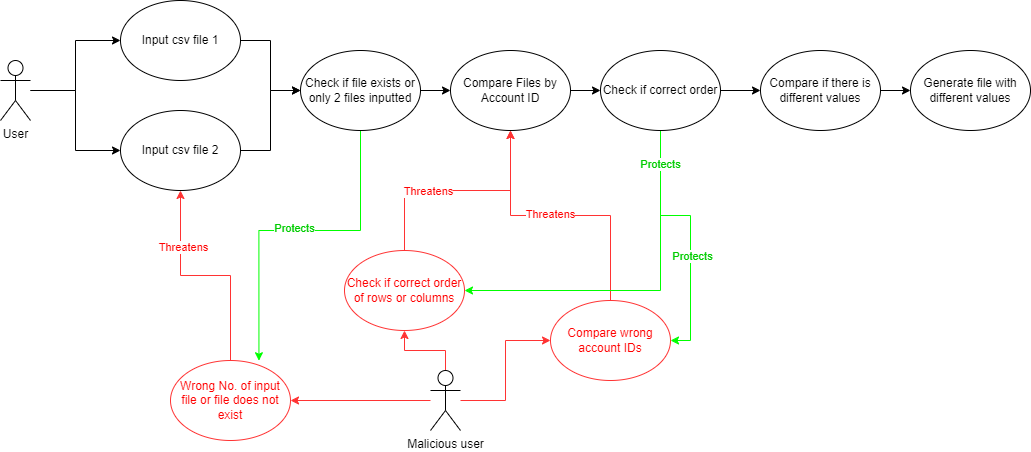

The diagram above was exported from draw.io. Its source (the exported page's mxGraphModel, read from the mxfile embedded in the PNG):
<mxGraphModel dx="1038" dy="547" grid="1" gridSize="10" guides="1" tooltips="1" connect="1" arrows="1" fold="1" page="1" pageScale="1" pageWidth="827" pageHeight="1169" math="0" shadow="0">
  <root>
    <mxCell id="0" />
    <mxCell id="1" parent="0" />
    <mxCell id="vRXCOLfGYLcnHhcoIoOm-4" style="edgeStyle=orthogonalEdgeStyle;rounded=0;orthogonalLoop=1;jettySize=auto;html=1;entryX=0;entryY=0.5;entryDx=0;entryDy=0;" edge="1" parent="1" source="vRXCOLfGYLcnHhcoIoOm-1" target="vRXCOLfGYLcnHhcoIoOm-2">
      <mxGeometry relative="1" as="geometry" />
    </mxCell>
    <mxCell id="vRXCOLfGYLcnHhcoIoOm-5" style="edgeStyle=orthogonalEdgeStyle;rounded=0;orthogonalLoop=1;jettySize=auto;html=1;entryX=0;entryY=0.5;entryDx=0;entryDy=0;" edge="1" parent="1" source="vRXCOLfGYLcnHhcoIoOm-1" target="vRXCOLfGYLcnHhcoIoOm-3">
      <mxGeometry relative="1" as="geometry" />
    </mxCell>
    <mxCell id="vRXCOLfGYLcnHhcoIoOm-1" value="User" style="shape=umlActor;verticalLabelPosition=bottom;verticalAlign=top;html=1;outlineConnect=0;" vertex="1" parent="1">
      <mxGeometry x="10" y="150" width="30" height="60" as="geometry" />
    </mxCell>
    <mxCell id="vRXCOLfGYLcnHhcoIoOm-7" style="edgeStyle=orthogonalEdgeStyle;rounded=0;orthogonalLoop=1;jettySize=auto;html=1;entryX=0;entryY=0.5;entryDx=0;entryDy=0;" edge="1" parent="1" source="vRXCOLfGYLcnHhcoIoOm-2" target="vRXCOLfGYLcnHhcoIoOm-6">
      <mxGeometry relative="1" as="geometry" />
    </mxCell>
    <mxCell id="vRXCOLfGYLcnHhcoIoOm-2" value="Input csv file 1" style="ellipse;whiteSpace=wrap;html=1;" vertex="1" parent="1">
      <mxGeometry x="130" y="90" width="120" height="80" as="geometry" />
    </mxCell>
    <mxCell id="vRXCOLfGYLcnHhcoIoOm-8" style="edgeStyle=orthogonalEdgeStyle;rounded=0;orthogonalLoop=1;jettySize=auto;html=1;entryX=0;entryY=0.5;entryDx=0;entryDy=0;" edge="1" parent="1" source="vRXCOLfGYLcnHhcoIoOm-3" target="vRXCOLfGYLcnHhcoIoOm-6">
      <mxGeometry relative="1" as="geometry" />
    </mxCell>
    <mxCell id="vRXCOLfGYLcnHhcoIoOm-3" value="Input csv file 2" style="ellipse;whiteSpace=wrap;html=1;" vertex="1" parent="1">
      <mxGeometry x="130" y="200" width="120" height="80" as="geometry" />
    </mxCell>
    <mxCell id="vRXCOLfGYLcnHhcoIoOm-12" style="edgeStyle=orthogonalEdgeStyle;rounded=0;orthogonalLoop=1;jettySize=auto;html=1;entryX=0;entryY=0.5;entryDx=0;entryDy=0;" edge="1" parent="1" source="vRXCOLfGYLcnHhcoIoOm-6" target="vRXCOLfGYLcnHhcoIoOm-9">
      <mxGeometry relative="1" as="geometry" />
    </mxCell>
    <mxCell id="vRXCOLfGYLcnHhcoIoOm-44" style="edgeStyle=orthogonalEdgeStyle;rounded=0;orthogonalLoop=1;jettySize=auto;html=1;entryX=0.737;entryY=0.003;entryDx=0;entryDy=0;entryPerimeter=0;fontColor=#00CC00;strokeColor=#00FF00;" edge="1" parent="1" source="vRXCOLfGYLcnHhcoIoOm-6" target="vRXCOLfGYLcnHhcoIoOm-24">
      <mxGeometry relative="1" as="geometry">
        <Array as="points">
          <mxPoint x="370" y="320" />
          <mxPoint x="268" y="320" />
        </Array>
      </mxGeometry>
    </mxCell>
    <mxCell id="vRXCOLfGYLcnHhcoIoOm-45" value="Protects" style="edgeLabel;html=1;align=center;verticalAlign=middle;resizable=0;points=[];fontColor=#00CC00;" vertex="1" connectable="0" parent="vRXCOLfGYLcnHhcoIoOm-44">
      <mxGeometry x="0.0053" y="-3" relative="1" as="geometry">
        <mxPoint as="offset" />
      </mxGeometry>
    </mxCell>
    <mxCell id="vRXCOLfGYLcnHhcoIoOm-6" value="Check if file exists or only 2 files inputted" style="ellipse;whiteSpace=wrap;html=1;" vertex="1" parent="1">
      <mxGeometry x="310" y="140" width="120" height="80" as="geometry" />
    </mxCell>
    <mxCell id="vRXCOLfGYLcnHhcoIoOm-13" style="edgeStyle=orthogonalEdgeStyle;rounded=0;orthogonalLoop=1;jettySize=auto;html=1;entryX=0;entryY=0.5;entryDx=0;entryDy=0;" edge="1" parent="1" source="vRXCOLfGYLcnHhcoIoOm-9" target="vRXCOLfGYLcnHhcoIoOm-35">
      <mxGeometry relative="1" as="geometry" />
    </mxCell>
    <mxCell id="vRXCOLfGYLcnHhcoIoOm-9" value="Compare Files by Account ID" style="ellipse;whiteSpace=wrap;html=1;" vertex="1" parent="1">
      <mxGeometry x="460" y="140" width="120" height="80" as="geometry" />
    </mxCell>
    <mxCell id="vRXCOLfGYLcnHhcoIoOm-15" style="edgeStyle=orthogonalEdgeStyle;rounded=0;orthogonalLoop=1;jettySize=auto;html=1;entryX=0;entryY=0.5;entryDx=0;entryDy=0;" edge="1" parent="1" source="vRXCOLfGYLcnHhcoIoOm-10" target="vRXCOLfGYLcnHhcoIoOm-14">
      <mxGeometry relative="1" as="geometry" />
    </mxCell>
    <mxCell id="vRXCOLfGYLcnHhcoIoOm-10" value="Compare if there is different values" style="ellipse;whiteSpace=wrap;html=1;" vertex="1" parent="1">
      <mxGeometry x="770" y="140" width="120" height="80" as="geometry" />
    </mxCell>
    <mxCell id="vRXCOLfGYLcnHhcoIoOm-14" value="Generate file with different values" style="ellipse;whiteSpace=wrap;html=1;" vertex="1" parent="1">
      <mxGeometry x="920" y="140" width="120" height="80" as="geometry" />
    </mxCell>
    <mxCell id="vRXCOLfGYLcnHhcoIoOm-25" style="edgeStyle=orthogonalEdgeStyle;rounded=0;orthogonalLoop=1;jettySize=auto;html=1;entryX=1;entryY=0.5;entryDx=0;entryDy=0;fontColor=#FF0000;strokeColor=#FF3333;" edge="1" parent="1" source="vRXCOLfGYLcnHhcoIoOm-16" target="vRXCOLfGYLcnHhcoIoOm-24">
      <mxGeometry relative="1" as="geometry" />
    </mxCell>
    <mxCell id="vRXCOLfGYLcnHhcoIoOm-29" style="edgeStyle=orthogonalEdgeStyle;rounded=0;orthogonalLoop=1;jettySize=auto;html=1;entryX=0;entryY=0.5;entryDx=0;entryDy=0;fontColor=#FF0000;strokeColor=#FF3333;" edge="1" parent="1" source="vRXCOLfGYLcnHhcoIoOm-16" target="vRXCOLfGYLcnHhcoIoOm-27">
      <mxGeometry relative="1" as="geometry" />
    </mxCell>
    <mxCell id="vRXCOLfGYLcnHhcoIoOm-32" style="edgeStyle=orthogonalEdgeStyle;rounded=0;orthogonalLoop=1;jettySize=auto;html=1;entryX=0.5;entryY=1;entryDx=0;entryDy=0;fontColor=#FF0000;strokeColor=#FF3333;" edge="1" parent="1" source="vRXCOLfGYLcnHhcoIoOm-16" target="vRXCOLfGYLcnHhcoIoOm-31">
      <mxGeometry relative="1" as="geometry" />
    </mxCell>
    <mxCell id="vRXCOLfGYLcnHhcoIoOm-16" value="Malicious user" style="shape=umlActor;verticalLabelPosition=bottom;verticalAlign=top;html=1;outlineConnect=0;" vertex="1" parent="1">
      <mxGeometry x="440" y="460" width="30" height="60" as="geometry" />
    </mxCell>
    <mxCell id="vRXCOLfGYLcnHhcoIoOm-26" style="edgeStyle=orthogonalEdgeStyle;rounded=0;orthogonalLoop=1;jettySize=auto;html=1;entryX=0.5;entryY=1;entryDx=0;entryDy=0;fontColor=#FF0000;strokeColor=#FF3333;" edge="1" parent="1" source="vRXCOLfGYLcnHhcoIoOm-24" target="vRXCOLfGYLcnHhcoIoOm-3">
      <mxGeometry relative="1" as="geometry" />
    </mxCell>
    <mxCell id="vRXCOLfGYLcnHhcoIoOm-39" value="Threatens" style="edgeLabel;html=1;align=center;verticalAlign=middle;resizable=0;points=[];fontColor=#FF0000;" vertex="1" connectable="0" parent="vRXCOLfGYLcnHhcoIoOm-26">
      <mxGeometry x="0.4945" y="-2" relative="1" as="geometry">
        <mxPoint as="offset" />
      </mxGeometry>
    </mxCell>
    <mxCell id="vRXCOLfGYLcnHhcoIoOm-24" value="&lt;font color=&quot;#ff0000&quot;&gt;Wrong No. of input file or file does not exist&lt;/font&gt;" style="ellipse;whiteSpace=wrap;html=1;strokeColor=#FF3333;" vertex="1" parent="1">
      <mxGeometry x="180" y="450" width="120" height="80" as="geometry" />
    </mxCell>
    <mxCell id="vRXCOLfGYLcnHhcoIoOm-30" style="edgeStyle=orthogonalEdgeStyle;rounded=0;orthogonalLoop=1;jettySize=auto;html=1;entryX=0.5;entryY=1;entryDx=0;entryDy=0;fontColor=#FF0000;strokeColor=#FF3333;" edge="1" parent="1" source="vRXCOLfGYLcnHhcoIoOm-27" target="vRXCOLfGYLcnHhcoIoOm-9">
      <mxGeometry relative="1" as="geometry" />
    </mxCell>
    <mxCell id="vRXCOLfGYLcnHhcoIoOm-41" value="Threatens" style="edgeLabel;html=1;align=center;verticalAlign=middle;resizable=0;points=[];fontColor=#FF0000;" vertex="1" connectable="0" parent="vRXCOLfGYLcnHhcoIoOm-30">
      <mxGeometry x="0.08" y="-2" relative="1" as="geometry">
        <mxPoint as="offset" />
      </mxGeometry>
    </mxCell>
    <mxCell id="vRXCOLfGYLcnHhcoIoOm-27" value="&lt;font color=&quot;#ff0000&quot;&gt;Compare wrong account IDs&lt;/font&gt;" style="ellipse;whiteSpace=wrap;html=1;strokeColor=#FF3333;" vertex="1" parent="1">
      <mxGeometry x="560" y="390" width="120" height="80" as="geometry" />
    </mxCell>
    <mxCell id="vRXCOLfGYLcnHhcoIoOm-34" style="edgeStyle=orthogonalEdgeStyle;rounded=0;orthogonalLoop=1;jettySize=auto;html=1;entryX=0.5;entryY=1;entryDx=0;entryDy=0;fontColor=#FF0000;strokeColor=#FF3333;" edge="1" parent="1" source="vRXCOLfGYLcnHhcoIoOm-31" target="vRXCOLfGYLcnHhcoIoOm-9">
      <mxGeometry relative="1" as="geometry" />
    </mxCell>
    <mxCell id="vRXCOLfGYLcnHhcoIoOm-40" value="Threatens" style="edgeLabel;html=1;align=center;verticalAlign=middle;resizable=0;points=[];fontColor=#FF0000;" vertex="1" connectable="0" parent="vRXCOLfGYLcnHhcoIoOm-34">
      <mxGeometry x="-0.2637" relative="1" as="geometry">
        <mxPoint as="offset" />
      </mxGeometry>
    </mxCell>
    <mxCell id="vRXCOLfGYLcnHhcoIoOm-31" value="&lt;font color=&quot;#ff0000&quot;&gt;Check if correct order of rows or columns&lt;/font&gt;" style="ellipse;whiteSpace=wrap;html=1;strokeColor=#FF3333;" vertex="1" parent="1">
      <mxGeometry x="354" y="340" width="120" height="80" as="geometry" />
    </mxCell>
    <mxCell id="vRXCOLfGYLcnHhcoIoOm-36" style="edgeStyle=orthogonalEdgeStyle;rounded=0;orthogonalLoop=1;jettySize=auto;html=1;entryX=0;entryY=0.5;entryDx=0;entryDy=0;fontColor=#FF0000;strokeColor=#000000;" edge="1" parent="1" source="vRXCOLfGYLcnHhcoIoOm-35" target="vRXCOLfGYLcnHhcoIoOm-10">
      <mxGeometry relative="1" as="geometry" />
    </mxCell>
    <mxCell id="vRXCOLfGYLcnHhcoIoOm-37" style="edgeStyle=orthogonalEdgeStyle;rounded=0;orthogonalLoop=1;jettySize=auto;html=1;entryX=1;entryY=0.5;entryDx=0;entryDy=0;fontColor=#FF0000;strokeColor=#00FF00;" edge="1" parent="1" source="vRXCOLfGYLcnHhcoIoOm-35" target="vRXCOLfGYLcnHhcoIoOm-31">
      <mxGeometry relative="1" as="geometry">
        <Array as="points">
          <mxPoint x="670" y="380" />
        </Array>
      </mxGeometry>
    </mxCell>
    <mxCell id="vRXCOLfGYLcnHhcoIoOm-38" style="edgeStyle=orthogonalEdgeStyle;rounded=0;orthogonalLoop=1;jettySize=auto;html=1;entryX=1;entryY=0.5;entryDx=0;entryDy=0;fontColor=#FF0000;strokeColor=#00FF00;" edge="1" parent="1" source="vRXCOLfGYLcnHhcoIoOm-35" target="vRXCOLfGYLcnHhcoIoOm-27">
      <mxGeometry relative="1" as="geometry" />
    </mxCell>
    <mxCell id="vRXCOLfGYLcnHhcoIoOm-42" value="Protects" style="edgeLabel;html=1;align=center;verticalAlign=middle;resizable=0;points=[];fontColor=#00CC00;" vertex="1" connectable="0" parent="vRXCOLfGYLcnHhcoIoOm-38">
      <mxGeometry x="-0.7492" y="-1" relative="1" as="geometry">
        <mxPoint as="offset" />
      </mxGeometry>
    </mxCell>
    <mxCell id="vRXCOLfGYLcnHhcoIoOm-43" value="Protects" style="edgeLabel;html=1;align=center;verticalAlign=middle;resizable=0;points=[];fontColor=#00CC00;" vertex="1" connectable="0" parent="vRXCOLfGYLcnHhcoIoOm-38">
      <mxGeometry x="0.1892" y="1" relative="1" as="geometry">
        <mxPoint as="offset" />
      </mxGeometry>
    </mxCell>
    <mxCell id="vRXCOLfGYLcnHhcoIoOm-35" value="Check if correct order" style="ellipse;whiteSpace=wrap;html=1;" vertex="1" parent="1">
      <mxGeometry x="610" y="140" width="120" height="80" as="geometry" />
    </mxCell>
  </root>
</mxGraphModel>